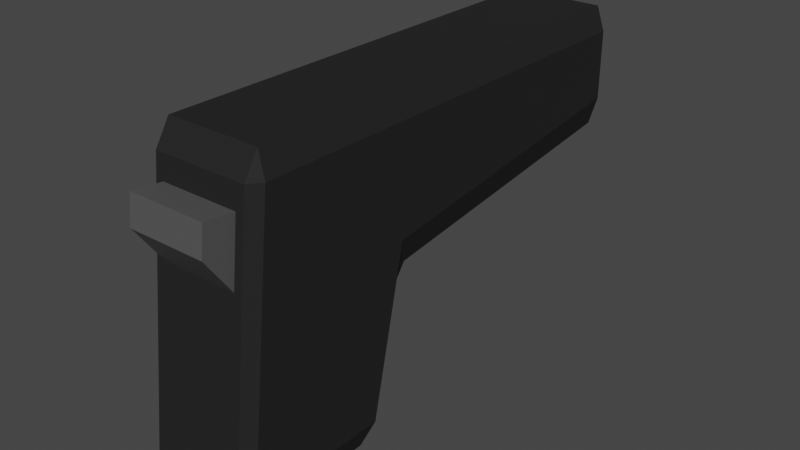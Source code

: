 # Source: Pistol.blend  (saved by Blender 3.3.6; exported with 4.5.12 LTS)
import bpy
from mathutils import Matrix  # noqa: F401  (used for matrix-valued properties, if any)

bpy.ops.wm.read_factory_settings(use_empty=True)
scene = bpy.context.scene
scene.name = 'Scene'

# ---- collections
col_collection = bpy.data.collections.new('Collection'); scene.collection.children.link(col_collection)

# ---- materials (node trees are filled in below, after node groups)
mat_pistolblack = bpy.data.materials.new('PistolBlack')
mat_pistolblack.alpha_threshold = 0.0
mat_pistolblack.use_transparent_shadow = False
mat_pistolblack.roughness = 0.5
mat_pistolblack.line_color = (0.0, 0.0, 0.0, 1.0)
mat_pistolgray = bpy.data.materials.new('PistolGray')
mat_pistolgray.use_transparent_shadow = False

# ---- material node trees
mat_pistolblack.use_nodes = True; mat_pistolblack.node_tree.nodes.clear()
_N = mat_pistolblack.node_tree.nodes; _L = mat_pistolblack.node_tree.links
n0 = _N.new('ShaderNodeOutputMaterial'); n0.name = 'Material Output'; n0.location = (300, 300)
n1 = _N.new('ShaderNodeBsdfPrincipled'); n1.name = 'Principled BSDF'; n1.location = (10, 300)
n1.distribution = 'GGX'
n1.subsurface_method = 'RANDOM_WALK_SKIN'
n1.inputs[0].default_value = (0.0209, 0.0209, 0.0209, 1.0)
n1.inputs[3].default_value = 1.45
n1.inputs[13].default_value = 0.08962
n1.inputs[27].default_value = (0.0, 0.0, 0.0, 1.0)
n1.inputs[28].default_value = 1.0
_L.new(n1.outputs[0], n0.inputs[0])
n0.is_active_output = True
mat_pistolgray.use_nodes = True; mat_pistolgray.node_tree.nodes.clear()
_N = mat_pistolgray.node_tree.nodes; _L = mat_pistolgray.node_tree.links
n0 = _N.new('ShaderNodeBsdfPrincipled'); n0.name = 'Principled BSDF'; n0.location = (10, 300)
n0.distribution = 'GGX'
n0.subsurface_method = 'RANDOM_WALK_SKIN'
n0.inputs[0].default_value = (0.08836, 0.08836, 0.08836, 1.0)
n0.inputs[3].default_value = 1.45
n0.inputs[27].default_value = (0.0, 0.0, 0.0, 1.0)
n0.inputs[28].default_value = 1.0
n1 = _N.new('ShaderNodeOutputMaterial'); n1.name = 'Material Output'; n1.location = (300, 300)
_L.new(n0.outputs[0], n1.inputs[0])
n1.is_active_output = True

# ---- world
world_world = bpy.data.worlds.new('World'); scene.world = world_world
world_world.use_nodes = True; world_world.node_tree.nodes.clear()
_N = world_world.node_tree.nodes; _L = world_world.node_tree.links
n0 = _N.new('ShaderNodeOutputWorld'); n0.name = 'World Output'; n0.location = (300, 300)
n1 = _N.new('ShaderNodeBackground'); n1.name = 'Background'; n1.location = (10, 300)
n1.inputs[0].default_value = (0.05088, 0.05088, 0.05088, 1.0)
_L.new(n1.outputs[0], n0.inputs[0])
n0.is_active_output = True
world_world.color = (0.05088, 0.05088, 0.05088)
world_world.use_sun_shadow = False
world_world.sun_shadow_jitter_overblur = 0.0

# ---- meshes
me_cube = bpy.data.meshes.new('Cube')
me_cube.from_pydata([(0.03507, 0.05, 0.0849), (0.02978, 0.05, 0.1), (0.02978, 0.02, -0.1), (0.02978, 0.03064, -0.08623), (0.03507, 0.02668, -0.0849), (0.03507, -0.04396, 0.0849), (0.02978, -0.04245, 0.1), (0.02467, -0.05325, 0.07107), (0.03507, -0.06302, -0.0849), (0.02467, -0.05771, 0.03137), (0.02978, -0.0649, -0.1), (-0.02978, 0.05, 0.1), (-0.03507, 0.05, 0.0849), (-0.03507, 0.02668, -0.0849), (-0.02978, 0.03064, -0.08623), (-0.02978, 0.02, -0.1), (-0.03507, -0.04396, 0.0849), (-0.02467, -0.05325, 0.07107), (-0.02978, -0.04245, 0.1), (-0.02978, -0.0649, -0.1), (-0.02467, -0.05771, 0.03137), (-0.03507, -0.06302, -0.0849), (0.02978, 0.04691, -0.01377), (0.02978, 0.05754, 0.0009152), (0.03507, 0.05, 0.01826), (-0.02978, 0.04691, -0.01377), (-0.03507, 0.05, 0.01826), (-0.02978, 0.05754, 0.0009152), (-0.02978, 0.2425, 0.1), (-0.02978, 0.25, 0.0849), (-0.03507, 0.2425, 0.0849), (0.02978, 0.2425, 0.1), (0.03507, 0.2425, 0.0849), (0.02978, 0.25, 0.0849), (0.03507, 0.2425, 0.04151), (0.02978, 0.2425, 0.02337), (0.02978, 0.25, 0.03939), (-0.03507, 0.2425, 0.04151), (-0.02978, 0.25, 0.03939), (-0.02978, 0.2425, 0.02337), (-0.02978, -0.0708, -0.08527), (-0.02978, -0.05165, 0.08527), (0.02978, -0.05165, 0.08527), (0.02978, -0.0708, -0.08527), (-0.02467, -0.07452, 0.05486), (-0.02467, -0.07246, 0.07322), (0.02467, -0.07246, 0.07322), (0.02467, -0.07452, 0.05486), (0.002992, 0.2542, 0.07719), (1.643e-10, 0.2542, 0.07748), (2.691e-10, 0.2542, 0.0809), (2.691e-10, 0.2458, 0.0809), (0.003659, 0.2542, 0.08054), (0.003659, 0.2458, 0.08054), (0.007178, 0.2542, 0.07947), (0.007178, 0.2458, 0.07947), (0.01042, 0.2542, 0.07774), (0.01042, 0.2458, 0.07774), (0.01326, 0.2542, 0.07541), (0.01326, 0.2458, 0.07541), (0.0156, 0.2542, 0.07256), (0.0156, 0.2458, 0.07256), (0.01733, 0.2542, 0.06932), (0.01733, 0.2458, 0.06932), (0.0184, 0.2542, 0.0658), (0.0184, 0.2458, 0.0658), (0.01876, 0.2542, 0.06214), (0.01876, 0.2458, 0.06214), (0.0184, 0.2542, 0.05848), (0.0184, 0.2458, 0.05848), (0.01733, 0.2542, 0.05497), (0.01733, 0.2458, 0.05497), (0.0156, 0.2542, 0.05172), (0.0156, 0.2458, 0.05172), (0.01326, 0.2542, 0.04888), (0.01326, 0.2458, 0.04888), (0.01042, 0.2542, 0.04655), (0.01042, 0.2458, 0.04655), (0.007178, 0.2542, 0.04482), (0.007178, 0.2458, 0.04482), (0.003659, 0.2542, 0.04375), (0.003659, 0.2458, 0.04375), (2.691e-10, 0.2542, 0.04339), (2.691e-10, 0.2458, 0.04339), (-0.003659, 0.2542, 0.04375), (-0.003659, 0.2458, 0.04375), (-0.007178, 0.2542, 0.04482), (-0.007178, 0.2458, 0.04482), (-0.01042, 0.2542, 0.04655), (-0.01042, 0.2458, 0.04655), (-0.01326, 0.2542, 0.04888), (-0.01326, 0.2458, 0.04888), (-0.0156, 0.2542, 0.05172), (-0.0156, 0.2458, 0.05172), (-0.01733, 0.2542, 0.05497), (-0.01733, 0.2458, 0.05497), (-0.0184, 0.2542, 0.05848), (-0.0184, 0.2458, 0.05848), (-0.01876, 0.2542, 0.06214), (-0.01876, 0.2458, 0.06214), (-0.0184, 0.2542, 0.0658), (-0.0184, 0.2458, 0.0658), (-0.01733, 0.2542, 0.06932), (-0.01733, 0.2458, 0.06932), (-0.0156, 0.2542, 0.07256), (-0.0156, 0.2458, 0.07256), (-0.01326, 0.2542, 0.07541), (-0.01326, 0.2458, 0.07541), (-0.01042, 0.2542, 0.07774), (-0.01042, 0.2458, 0.07774), (-0.007178, 0.2542, 0.07947), (-0.007178, 0.2458, 0.07947), (-0.003659, 0.2542, 0.08054), (-0.003659, 0.2458, 0.08054), (0.00587, 0.2542, 0.07631), (0.008521, 0.2542, 0.0749), (0.01085, 0.2542, 0.07299), (0.01275, 0.2542, 0.07067), (0.01417, 0.2542, 0.06801), (0.01504, 0.2542, 0.06514), (0.01534, 0.2542, 0.06214), (0.01504, 0.2542, 0.05915), (0.01417, 0.2542, 0.05627), (0.01275, 0.2542, 0.05362), (0.01085, 0.2542, 0.0513), (0.008521, 0.2542, 0.04939), (0.00587, 0.2542, 0.04797), (0.002992, 0.2542, 0.0471), (1.643e-10, 0.2542, 0.04681), (-0.002992, 0.2542, 0.0471), (-0.00587, 0.2542, 0.04797), (-0.008521, 0.2542, 0.04939), (-0.01085, 0.2542, 0.0513), (-0.01275, 0.2542, 0.05362), (-0.01417, 0.2542, 0.05627), (-0.01504, 0.2542, 0.05915), (-0.01534, 0.2542, 0.06214), (-0.01504, 0.2542, 0.06514), (-0.01417, 0.2542, 0.06801), (-0.01275, 0.2542, 0.07067), (-0.01085, 0.2542, 0.07299), (-0.008521, 0.2542, 0.0749), (-0.00587, 0.2542, 0.07631), (-0.002992, 0.2542, 0.07719)], [], [(0, 24, 34, 32), (21, 16, 12, 26, 13), (26, 12, 30, 37), (9, 7, 46, 47), (1, 11, 18, 6), (15, 2, 10, 19), (36, 38, 29, 33), (11, 1, 31, 28), (14, 25, 22, 3), (23, 27, 39, 35), (2, 3, 4), (5, 6, 42), (8, 43, 10), (13, 14, 15), (16, 41, 18), (19, 40, 21), (22, 23, 24), (25, 26, 27), (28, 29, 30), (31, 32, 33), (34, 35, 36), (37, 38, 39), (15, 19, 21, 13), (2, 15, 14, 3), (24, 4, 3, 22), (40, 41, 16, 21), (42, 43, 8, 5), (25, 14, 13, 26), (6, 18, 41, 42), (1, 6, 5, 0), (19, 10, 43, 40), (18, 11, 12, 16), (10, 2, 4, 8), (22, 25, 27, 23), (28, 31, 33, 29), (32, 34, 36, 33), (29, 38, 37, 30), (35, 39, 38, 36), (26, 37, 39, 27), (34, 24, 23, 35), (31, 1, 0, 32), (30, 12, 11, 28), (4, 24, 0, 5, 8), (20, 17, 41, 40), (7, 9, 43, 42), (17, 7, 42, 41), (9, 20, 40, 43), (47, 46, 45, 44), (7, 17, 45, 46), (17, 20, 44, 45), (20, 9, 47, 44), (56, 58, 116, 115), (50, 51, 53, 52), (72, 74, 124, 123), (52, 53, 55, 54), (88, 90, 132, 131), (54, 55, 57, 56), (104, 106, 140, 139), (56, 57, 59, 58), (66, 68, 121, 120), (58, 59, 61, 60), (82, 84, 129, 128), (60, 61, 63, 62), (98, 100, 137, 136), (62, 63, 65, 64), (60, 62, 118, 117), (64, 65, 67, 66), (50, 52, 48, 49), (66, 67, 69, 68), (76, 78, 126, 125), (68, 69, 71, 70), (92, 94, 134, 133), (70, 71, 73, 72), (108, 110, 142, 141), (72, 73, 75, 74), (54, 56, 115, 114), (74, 75, 77, 76), (70, 72, 123, 122), (76, 77, 79, 78), (86, 88, 131, 130), (78, 79, 81, 80), (102, 104, 139, 138), (80, 81, 83, 82), (64, 66, 120, 119), (82, 83, 85, 84), (80, 82, 128, 127), (84, 85, 87, 86), (96, 98, 136, 135), (86, 87, 89, 88), (58, 60, 117, 116), (88, 89, 91, 90), (112, 50, 49, 143), (90, 91, 93, 92), (74, 76, 125, 124), (92, 93, 95, 94), (90, 92, 133, 132), (94, 95, 97, 96), (106, 108, 141, 140), (96, 97, 99, 98), (52, 54, 114, 48), (98, 99, 101, 100), (68, 70, 122, 121), (100, 101, 103, 102), (84, 86, 130, 129), (102, 103, 105, 104), (100, 102, 138, 137), (104, 105, 107, 106), (62, 64, 119, 118), (106, 107, 109, 108), (78, 80, 127, 126), (108, 109, 111, 110), (53, 51, 113, 111, 109, 107, 105, 103, 101, 99, 97, 95, 93, 91, 89, 87, 85, 83, 81, 79, 77, 75, 73, 71, 69, 67, 65, 63, 61, 59, 57, 55), (110, 111, 113, 112), (110, 112, 143, 142), (112, 113, 51, 50), (94, 96, 135, 134)])
me_cube.polygons.foreach_set('material_index', [0, 0, 0, 1, 0, 0, 0, 0, 0, 0, 0, 0, 0, 0, 0, 0, 0, 0, 0, 0, 0, 0, 0, 0, 0, 0, 0, 0, 0, 0, 0, 0, 0, 0, 0, 0, 0, 0, 0, 0, 0, 0, 0, 0, 0, 0, 0, 1, 1, 1, 1, 1, 1, 1, 1, 1, 1, 1, 1, 1, 1, 1, 1, 1, 1, 1, 1, 1, 1, 1, 1, 1, 1, 1, 1, 1, 1, 1, 1, 1, 1, 1, 1, 1, 1, 1, 1, 1, 1, 1, 1, 1, 1, 1, 1, 1, 1, 1, 1, 1, 1, 1, 1, 1, 1, 1, 1, 1, 1, 1, 1, 1, 1, 1, 1, 1])
_uv = me_cube.uv_layers.new(name='UVMap')
_uv.uv.foreach_set('vector', [0.6061, 0.5, 0.5228, 0.5, 0.5294, 0.5, 0.6006, 0.5, 0.3939, 0.01916, 0.6061, 0.01904, 0.6061, 0.25, 0.5228, 0.25, 0.3939, 0.2407, 0.5228, 0.25, 0.6061, 0.25, 0.6006, 0.25, 0.5294, 0.25, 0.5392, 0.7871, 0.5888, 0.7871, 0.5888, 0.7871, 0.5659, 0.7871, 0.6439, 0.5, 0.8561, 0.5, 0.8561, 0.7311, 0.6439, 0.7311, 0.1439, 0.5189, 0.3561, 0.5189, 0.3561, 0.7311, 0.1439, 0.7311, 0.5249, 0.4811, 0.5249, 0.2689, 0.6001, 0.2689, 0.6001, 0.4811, 0.8561, 0.5, 0.6439, 0.5, 0.6439, 0.5, 0.8561, 0.5, 0.3922, 0.2689, 0.4828, 0.2689, 0.4828, 0.4811, 0.3922, 0.4811, 0.5, 0.4811, 0.5, 0.2689, 0.5, 0.2689, 0.5, 0.4811, 0.3561, 0.5189, 0.3561, 0.5, 0.375, 0.5022, 0.6103, 0.75, 0.625, 0.7689, 0.6066, 0.7689, 0.375, 0.7264, 0.3561, 0.7459, 0.3561, 0.7311, 0.125, 0.5022, 0.1439, 0.5, 0.1439, 0.5189, 0.6061, 0.01904, 0.6066, 0.0, 0.625, 0.01888, 0.1439, 0.7311, 0.1439, 0.7459, 0.125, 0.7264, 0.4828, 0.4811, 0.5, 0.4811, 0.5228, 0.5, 0.4828, 0.2689, 0.5228, 0.25, 0.5, 0.2689, 0.625, 0.25, 0.6001, 0.25, 0.6006, 0.25, 0.625, 0.5, 0.6006, 0.5, 0.6001, 0.5, 0.5294, 0.5, 0.5, 0.4811, 0.5249, 0.4811, 0.5294, 0.25, 0.5249, 0.2689, 0.5, 0.2689, 0.1439, 0.5189, 0.1439, 0.7311, 0.125, 0.7264, 0.125, 0.5022, 0.3561, 0.5189, 0.1439, 0.5189, 0.1439, 0.5, 0.3561, 0.5, 0.5228, 0.5, 0.3939, 0.5093, 0.3922, 0.4811, 0.4828, 0.4811, 0.3934, 0.0, 0.6066, 0.0, 0.6061, 0.01904, 0.3939, 0.01916, 0.6066, 0.7689, 0.3934, 0.7689, 0.3939, 0.7308, 0.6061, 0.731, 0.4828, 0.2689, 0.3922, 0.2689, 0.3939, 0.2407, 0.5228, 0.25, 0.625, 0.7689, 0.625, 0.9811, 0.6066, 0.9811, 0.6066, 0.7689, 0.6439, 0.5, 0.6439, 0.7311, 0.6061, 0.731, 0.6061, 0.5, 0.1439, 0.7311, 0.3561, 0.7311, 0.3561, 0.75, 0.1439, 0.75, 0.625, 0.01888, 0.625, 0.25, 0.6061, 0.25, 0.6061, 0.01904, 0.3561, 0.7311, 0.3561, 0.5189, 0.3939, 0.5093, 0.3939, 0.7308, 0.4828, 0.4811, 0.4828, 0.2689, 0.5, 0.2689, 0.5, 0.4811, 0.625, 0.2689, 0.625, 0.4811, 0.6001, 0.4811, 0.6001, 0.2689, 0.6006, 0.5, 0.5294, 0.5, 0.5249, 0.4811, 0.6001, 0.4811, 0.6001, 0.2689, 0.5249, 0.2689, 0.5294, 0.25, 0.6006, 0.25, 0.5, 0.4811, 0.5, 0.2689, 0.5249, 0.2689, 0.5249, 0.4811, 0.5228, 0.25, 0.5294, 0.25, 0.5, 0.2689, 0.5, 0.2689, 0.5294, 0.5, 0.5228, 0.5, 0.5, 0.4811, 0.5, 0.4811, 0.6439, 0.5, 0.6439, 0.5, 0.6061, 0.5, 0.6006, 0.5, 0.6006, 0.25, 0.6061, 0.25, 0.625, 0.25, 0.625, 0.25, 0.3939, 0.5093, 0.5228, 0.5, 0.6061, 0.5, 0.6061, 0.731, 0.3939, 0.7308, 0.5392, 0.9629, 0.5888, 0.9629, 0.6066, 0.9811, 0.3934, 0.9811, 0.5888, 0.7871, 0.5392, 0.7871, 0.3934, 0.7689, 0.6066, 0.7689, 0.5888, 0.9629, 0.5888, 0.7871, 0.6066, 0.7689, 0.6066, 0.9811, 0.5392, 0.7871, 0.5392, 0.9629, 0.3934, 0.9811, 0.3934, 0.7689, 0.5659, 0.7871, 0.5888, 0.7871, 0.5888, 0.9629, 0.5659, 0.9629, 0.5888, 0.7871, 0.5888, 0.9629, 0.5888, 0.9629, 0.5888, 0.7871, 0.5888, 0.9629, 0.5392, 0.9629, 0.5659, 0.9629, 0.5888, 0.9629, 0.5392, 0.9629, 0.5392, 0.7871, 0.5659, 0.7871, 0.5659, 0.9629, 0.9062, 0.5, 0.875, 0.5, 0.875, 0.5, 0.9062, 0.5, 1.0, 0.5, 1.0, 1.0, 0.9688, 1.0, 0.9688, 0.5, 0.6562, 0.5, 0.625, 0.5, 0.625, 0.5, 0.6562, 0.5, 0.9688, 0.5, 0.9688, 1.0, 0.9375, 1.0, 0.9375, 0.5, 0.4062, 0.5, 0.375, 0.5, 0.375, 0.5, 0.4062, 0.5, 0.9375, 0.5, 0.9375, 1.0, 0.9062, 1.0, 0.9062, 0.5, 0.1562, 0.5, 0.125, 0.5, 0.125, 0.5, 0.1562, 0.5, 0.9062, 0.5, 0.9062, 1.0, 0.875, 1.0, 0.875, 0.5, 0.75, 0.5, 0.7188, 0.5, 0.7188, 0.5, 0.75, 0.5, 0.875, 0.5, 0.875, 1.0, 0.8438, 1.0, 0.8438, 0.5, 0.5, 0.5, 0.4688, 0.5, 0.4688, 0.5, 0.5, 0.5, 0.8438, 0.5, 0.8438, 1.0, 0.8125, 1.0, 0.8125, 0.5, 0.25, 0.5, 0.2188, 0.5, 0.2188, 0.5, 0.25, 0.5, 0.8125, 0.5, 0.8125, 1.0, 0.7812, 1.0, 0.7812, 0.5, 0.8438, 0.5, 0.8125, 0.5, 0.8125, 0.5, 0.8438, 0.5, 0.7812, 0.5, 0.7812, 1.0, 0.75, 1.0, 0.75, 0.5, 1.0, 0.5, 0.9688, 0.5, 0.9688, 0.5, 1.0, 0.5, 0.75, 0.5, 0.75, 1.0, 0.7188, 1.0, 0.7188, 0.5, 0.5938, 0.5, 0.5625, 0.5, 0.5625, 0.5, 0.5938, 0.5, 0.7188, 0.5, 0.7188, 1.0, 0.6875, 1.0, 0.6875, 0.5, 0.3438, 0.5, 0.3125, 0.5, 0.3125, 0.5, 0.3438, 0.5, 0.6875, 0.5, 0.6875, 1.0, 0.6562, 1.0, 0.6562, 0.5, 0.09375, 0.5, 0.0625, 0.5, 0.0625, 0.5, 0.09375, 0.5, 0.6562, 0.5, 0.6562, 1.0, 0.625, 1.0, 0.625, 0.5, 0.9375, 0.5, 0.9062, 0.5, 0.9062, 0.5, 0.9375, 0.5, 0.625, 0.5, 0.625, 1.0, 0.5938, 1.0, 0.5938, 0.5, 0.6875, 0.5, 0.6562, 0.5, 0.6562, 0.5, 0.6875, 0.5, 0.5938, 0.5, 0.5938, 1.0, 0.5625, 1.0, 0.5625, 0.5, 0.4375, 0.5, 0.4062, 0.5, 0.4062, 0.5, 0.4375, 0.5, 0.5625, 0.5, 0.5625, 1.0, 0.5312, 1.0, 0.5312, 0.5, 0.1875, 0.5, 0.1562, 0.5, 0.1562, 0.5, 0.1875, 0.5, 0.5312, 0.5, 0.5312, 1.0, 0.5, 1.0, 0.5, 0.5, 0.7812, 0.5, 0.75, 0.5, 0.75, 0.5, 0.7812, 0.5, 0.5, 0.5, 0.5, 1.0, 0.4688, 1.0, 0.4688, 0.5, 0.5312, 0.5, 0.5, 0.5, 0.5, 0.5, 0.5312, 0.5, 0.4688, 0.5, 0.4688, 1.0, 0.4375, 1.0, 0.4375, 0.5, 0.2812, 0.5, 0.25, 0.5, 0.25, 0.5, 0.2812, 0.5, 0.4375, 0.5, 0.4375, 1.0, 0.4062, 1.0, 0.4062, 0.5, 0.875, 0.5, 0.8438, 0.5, 0.8438, 0.5, 0.875, 0.5, 0.4062, 0.5, 0.4062, 1.0, 0.375, 1.0, 0.375, 0.5, 0.03125, 0.5, 0.0, 0.5, 0.0, 0.5, 0.03125, 0.5, 0.375, 0.5, 0.375, 1.0, 0.3438, 1.0, 0.3438, 0.5, 0.625, 0.5, 0.5938, 0.5, 0.5938, 0.5, 0.625, 0.5, 0.3438, 0.5, 0.3438, 1.0, 0.3125, 1.0, 0.3125, 0.5, 0.375, 0.5, 0.3438, 0.5, 0.3438, 0.5, 0.375, 0.5, 0.3125, 0.5, 0.3125, 1.0, 0.2812, 1.0, 0.2812, 0.5, 0.125, 0.5, 0.09375, 0.5, 0.09375, 0.5, 0.125, 0.5, 0.2812, 0.5, 0.2812, 1.0, 0.25, 1.0, 0.25, 0.5, 0.9688, 0.5, 0.9375, 0.5, 0.9375, 0.5, 0.9688, 0.5, 0.25, 0.5, 0.25, 1.0, 0.2188, 1.0, 0.2188, 0.5, 0.7188, 0.5, 0.6875, 0.5, 0.6875, 0.5, 0.7188, 0.5, 0.2188, 0.5, 0.2188, 1.0, 0.1875, 1.0, 0.1875, 0.5, 0.4688, 0.5, 0.4375, 0.5, 0.4375, 0.5, 0.4688, 0.5, 0.1875, 0.5, 0.1875, 1.0, 0.1562, 1.0, 0.1562, 0.5, 0.2188, 0.5, 0.1875, 0.5, 0.1875, 0.5, 0.2188, 0.5, 0.1562, 0.5, 0.1562, 1.0, 0.125, 1.0, 0.125, 0.5, 0.8125, 0.5, 0.7812, 0.5, 0.7812, 0.5, 0.8125, 0.5, 0.125, 0.5, 0.125, 1.0, 0.09375, 1.0, 0.09375, 0.5, 0.5625, 0.5, 0.5312, 0.5, 0.5312, 0.5, 0.5625, 0.5, 0.09375, 0.5, 0.09375, 1.0, 0.0625, 1.0, 0.0625, 0.5, 0.2968, 0.4854, 0.25, 0.49, 0.2032, 0.4854, 0.1582, 0.4717, 0.1167, 0.4496, 0.08029, 0.4197, 0.05045, 0.3833, 0.02827, 0.3418, 0.01461, 0.2968, 0.01, 0.25, 0.01461, 0.2032, 0.02827, 0.1582, 0.05045, 0.1167, 0.08029, 0.08029, 0.1167, 0.05045, 0.1582, 0.02827, 0.2032, 0.01461, 0.25, 0.01, 0.2968, 0.01461, 0.3418, 0.02827, 0.3833, 0.05045, 0.4197, 0.08029, 0.4496, 0.1167, 0.4717, 0.1582, 0.4854, 0.2032, 0.49, 0.25, 0.4854, 0.2968, 0.4717, 0.3418, 0.4496, 0.3833, 0.4197, 0.4197, 0.3833, 0.4496, 0.3418, 0.4717, 0.0625, 0.5, 0.0625, 1.0, 0.03125, 1.0, 0.03125, 0.5, 0.0625, 0.5, 0.03125, 0.5, 0.03125, 0.5, 0.0625, 0.5, 0.03125, 0.5, 0.03125, 1.0, 0.0, 1.0, 0.0, 0.5, 0.3125, 0.5, 0.2812, 0.5, 0.2812, 0.5, 0.3125, 0.5])
me_cube.materials.append(mat_pistolblack)
me_cube.materials.append(mat_pistolgray)
me_cube.use_mirror_vertex_groups = False
me_cube.update()

# ---- objects
ob_cube = bpy.data.objects.new('Cube', me_cube)

# ---- transforms, parenting, visibility, modifiers, constraints
ob_cube.location = (0.0, 0.0, 0.0)
ob_cube.lock_rotations_4d = False
ob_cube.empty_display_type = 'ARROWS'
ob_cube.lineart.crease_threshold = 0.0

# ---- collection membership
col_collection.objects.link(ob_cube)

# ---- scene / render settings (as saved in the file)
scene.frame_start = 1; scene.frame_end = 250; scene.frame_set(1)
scene.render.engine = 'BLENDER_EEVEE_NEXT'
scene.cycles.sampling_pattern = 'TABULATED_SOBOL'
scene.cycles.use_light_tree = False
scene.view_settings.view_transform = 'Filmic'
bpy.context.view_layer.update()

# ---- added for rendering (the .blend has no active camera and no usable light): camera, sun
cam_auto = bpy.data.cameras.new('AutoCamera')
cam_auto.lens = 50.0
cam_auto.sensor_width = 36.0
cam_auto.clip_end = 1000.0
ob_auto_camera = bpy.data.objects.new('AutoCamera', cam_auto)
scene.collection.objects.link(ob_auto_camera)
ob_auto_camera.location = (0.361894, -0.344422, 0.289515)
ob_auto_camera.rotation_euler = (1.09748, -7.21219e-08, 0.694738)
scene.camera = ob_auto_camera
light_auto_sun = bpy.data.lights.new('AutoSun', 'SUN')
light_auto_sun.energy = 3.0
light_auto_sun.angle = 0.0523599
ob_auto_sun = bpy.data.objects.new('AutoSun', light_auto_sun)
scene.collection.objects.link(ob_auto_sun)
ob_auto_sun.rotation_euler = (0.872665, 0.174533, 0.523599)
bpy.context.view_layer.update()
